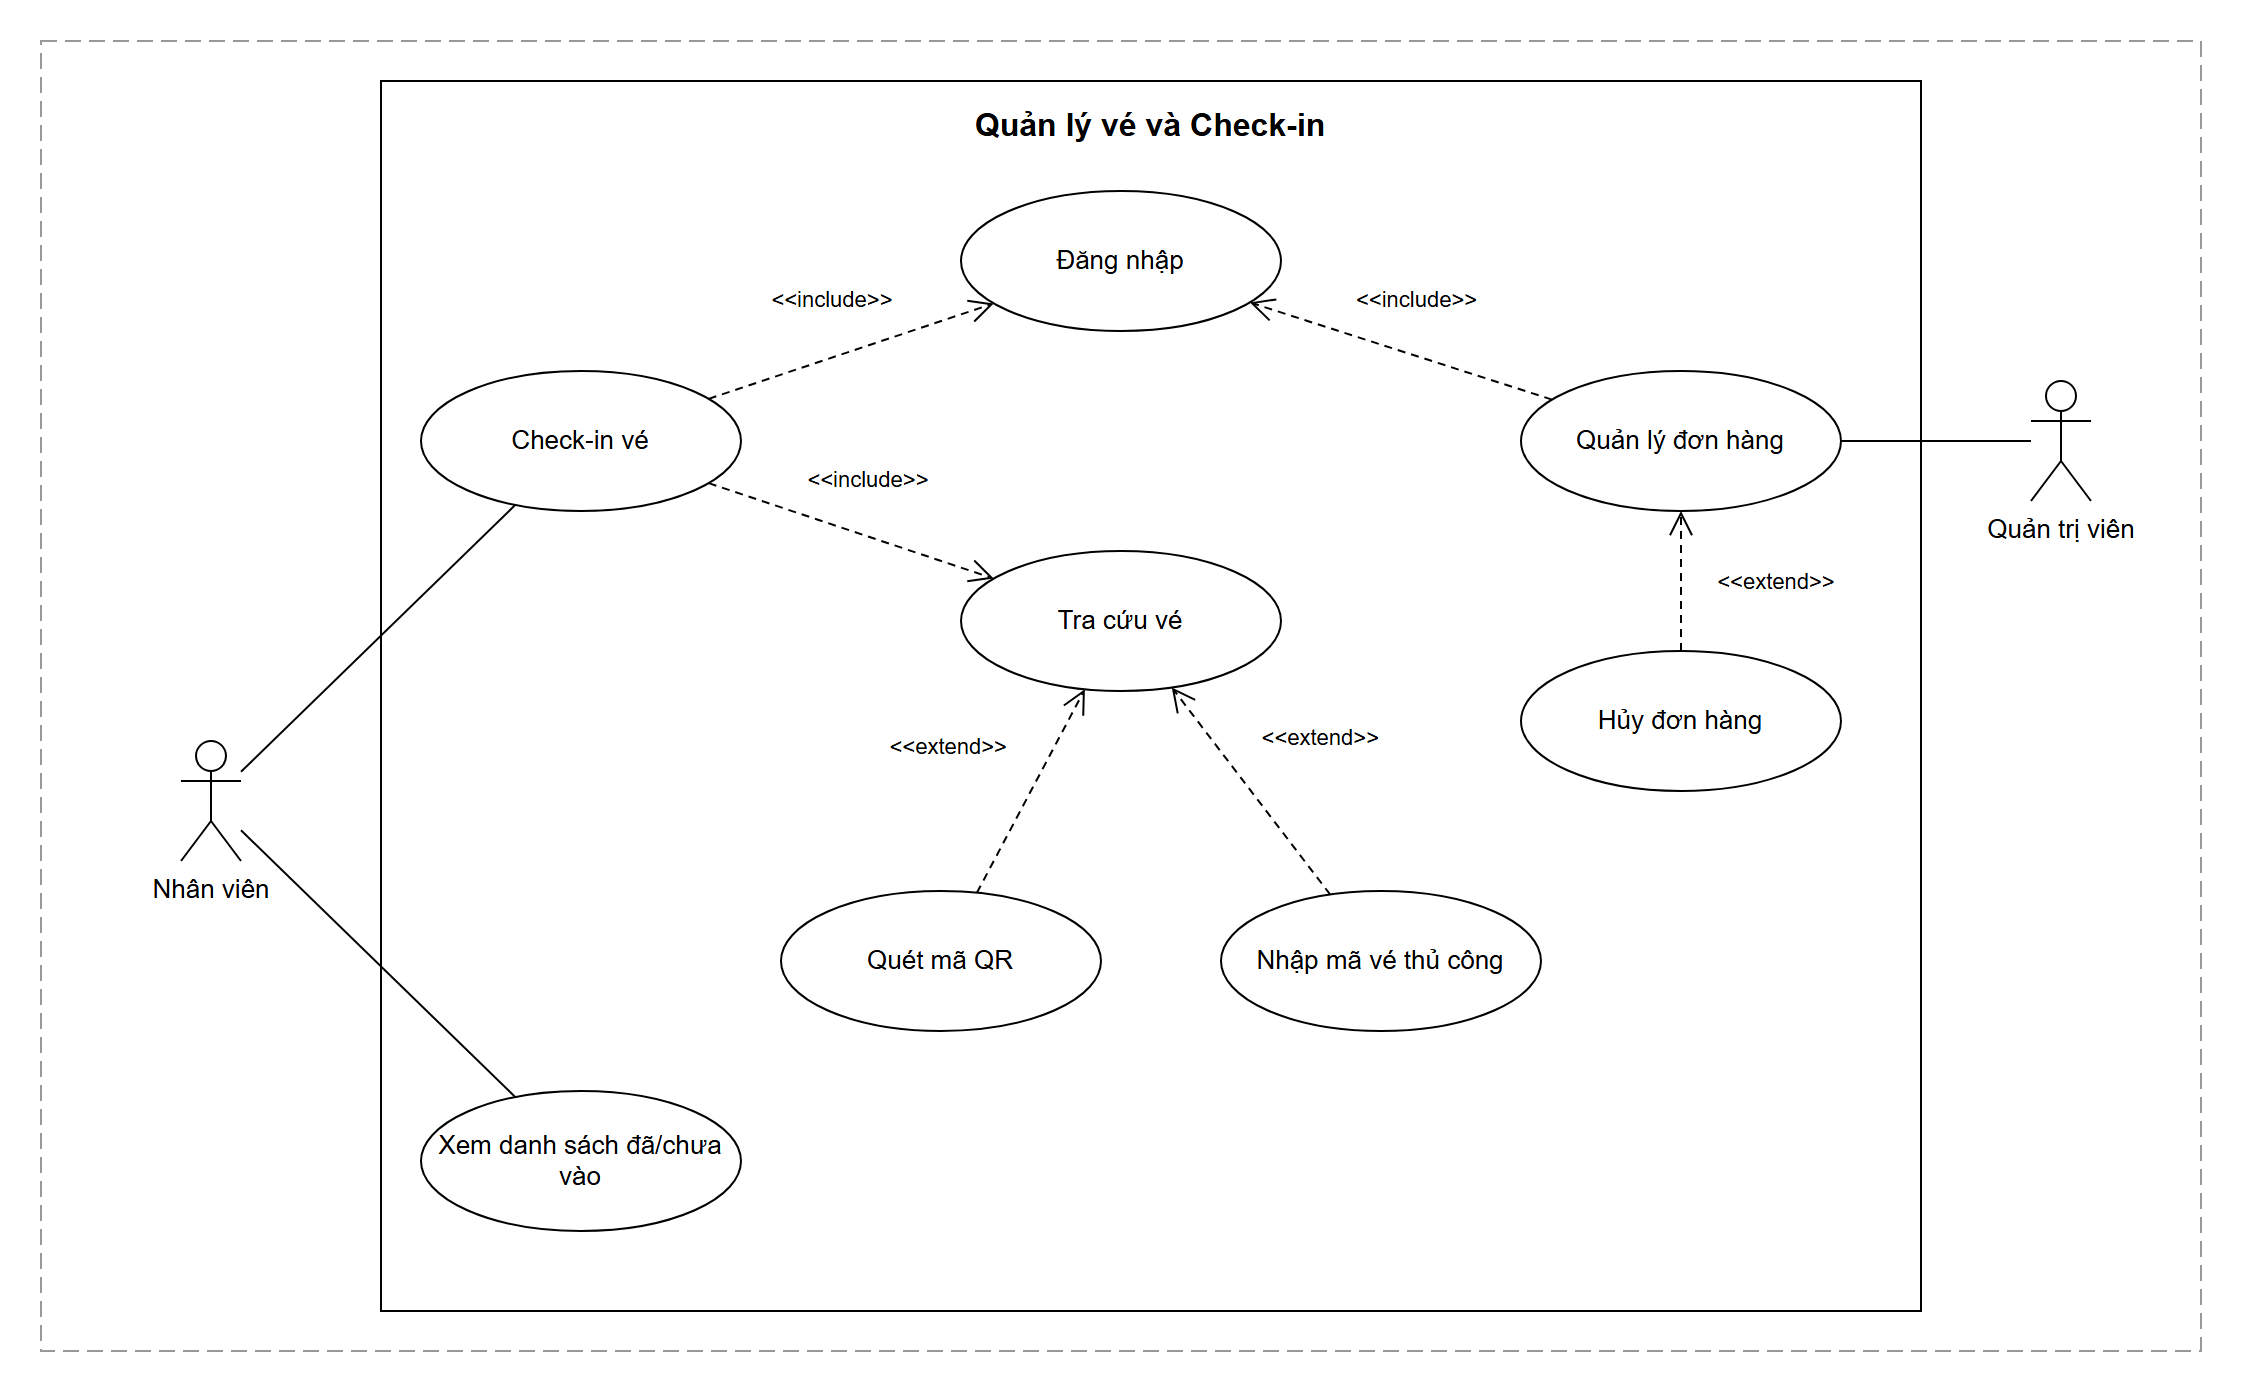

The diagram above was exported from draw.io. Its source (the exported page's mxGraphModel, read from the mxfile embedded in the PNG):
<mxGraphModel dx="1200" dy="850" grid="1" gridSize="10" guides="1" tooltips="1" connect="1" arrows="1" fold="1" page="1" pageScale="1" pageWidth="1140" pageHeight="735" math="0" shadow="0">
  <root>
    <mxCell id="0" />
    <mxCell id="1" parent="0" />
    <mxCell id="frame" value="" style="rounded=0;whiteSpace=wrap;html=1;fillColor=none;strokeColor=#999999;dashed=1;dashPattern=8 4;connectable=0;" vertex="1" parent="1">
      <mxGeometry x="20" y="20" width="1080" height="655" as="geometry" />
    </mxCell>
    <mxCell id="sys" value="Quản lý vé và Check-in" style="rounded=0;whiteSpace=wrap;html=1;fillColor=#FFFFFF;strokeColor=#000000;verticalAlign=top;align=center;fontStyle=1;fontSize=16;fontColor=#000000;fontFamily=Helvetica;spacingTop=6;connectable=0;" vertex="1" parent="1">
      <mxGeometry x="190" y="40" width="770" height="615" as="geometry" />
    </mxCell>
    <mxCell id="a-nv" value="Nhân viên" style="shape=umlActor;verticalLabelPosition=bottom;verticalAlign=top;html=1;outlineConnect=0;fillColor=#FFFFFF;strokeColor=#000000;fontColor=#000000;fontSize=13;fontFamily=Helvetica;" vertex="1" parent="1">
      <mxGeometry x="90" y="370" width="30" height="60" as="geometry" />
    </mxCell>
    <mxCell id="a-qtv" value="Quản trị viên" style="shape=umlActor;verticalLabelPosition=bottom;verticalAlign=top;html=1;outlineConnect=0;fillColor=#FFFFFF;strokeColor=#000000;fontColor=#000000;fontSize=13;fontFamily=Helvetica;" vertex="1" parent="1">
      <mxGeometry x="1015" y="190" width="30" height="60" as="geometry" />
    </mxCell>
    <mxCell id="uc-ci" value="Check-in vé" style="ellipse;whiteSpace=wrap;html=1;fillColor=#FFFFFF;strokeColor=#000000;fontColor=#000000;fontSize=13;fontFamily=Helvetica;" vertex="1" parent="1">
      <mxGeometry x="210" y="185" width="160" height="70" as="geometry" />
    </mxCell>
    <mxCell id="uc-ds" value="Xem danh sách đã/chưa vào" style="ellipse;whiteSpace=wrap;html=1;fillColor=#FFFFFF;strokeColor=#000000;fontColor=#000000;fontSize=13;fontFamily=Helvetica;" vertex="1" parent="1">
      <mxGeometry x="210" y="545" width="160" height="70" as="geometry" />
    </mxCell>
    <mxCell id="uc-dn" value="Đăng nhập" style="ellipse;whiteSpace=wrap;html=1;fillColor=#FFFFFF;strokeColor=#000000;fontColor=#000000;fontSize=13;fontFamily=Helvetica;" vertex="1" parent="1">
      <mxGeometry x="480" y="95" width="160" height="70" as="geometry" />
    </mxCell>
    <mxCell id="uc-tc" value="Tra cứu vé" style="ellipse;whiteSpace=wrap;html=1;fillColor=#FFFFFF;strokeColor=#000000;fontColor=#000000;fontSize=13;fontFamily=Helvetica;" vertex="1" parent="1">
      <mxGeometry x="480" y="275" width="160" height="70" as="geometry" />
    </mxCell>
    <mxCell id="uc-qr" value="Quét mã QR" style="ellipse;whiteSpace=wrap;html=1;fillColor=#FFFFFF;strokeColor=#000000;fontColor=#000000;fontSize=13;fontFamily=Helvetica;" vertex="1" parent="1">
      <mxGeometry x="390" y="445" width="160" height="70" as="geometry" />
    </mxCell>
    <mxCell id="uc-ma" value="Nhập mã vé thủ công" style="ellipse;whiteSpace=wrap;html=1;fillColor=#FFFFFF;strokeColor=#000000;fontColor=#000000;fontSize=13;fontFamily=Helvetica;" vertex="1" parent="1">
      <mxGeometry x="610" y="445" width="160" height="70" as="geometry" />
    </mxCell>
    <mxCell id="uc-don" value="Quản lý đơn hàng" style="ellipse;whiteSpace=wrap;html=1;fillColor=#FFFFFF;strokeColor=#000000;fontColor=#000000;fontSize=13;fontFamily=Helvetica;" vertex="1" parent="1">
      <mxGeometry x="760" y="185" width="160" height="70" as="geometry" />
    </mxCell>
    <mxCell id="uc-huy" value="Hủy đơn hàng" style="ellipse;whiteSpace=wrap;html=1;fillColor=#FFFFFF;strokeColor=#000000;fontColor=#000000;fontSize=13;fontFamily=Helvetica;" vertex="1" parent="1">
      <mxGeometry x="760" y="325" width="160" height="70" as="geometry" />
    </mxCell>
    <mxCell id="e1" style="endArrow=none;startArrow=none;rounded=0;strokeColor=#000000;" edge="1" parent="1" source="a-nv" target="uc-ci">
      <mxGeometry relative="1" as="geometry" />
    </mxCell>
    <mxCell id="e2" style="endArrow=none;startArrow=none;rounded=0;strokeColor=#000000;" edge="1" parent="1" source="a-nv" target="uc-ds">
      <mxGeometry relative="1" as="geometry" />
    </mxCell>
    <mxCell id="e3" style="endArrow=none;startArrow=none;rounded=0;strokeColor=#000000;" edge="1" parent="1" source="a-qtv" target="uc-don">
      <mxGeometry relative="1" as="geometry" />
    </mxCell>
    <mxCell id="e4" value="&lt;&lt;include&gt;&gt;" style="endArrow=open;endFill=0;endSize=10;startArrow=none;dashed=1;dashPattern=4 3;rounded=0;strokeColor=#000000;fontColor=#000000;fontSize=11;fontFamily=Helvetica;labelBackgroundColor=none;" edge="1" parent="1" source="uc-ci" target="uc-dn">
      <mxGeometry relative="1" as="geometry">
        <mxPoint x="-9" y="-26" as="offset" />
      </mxGeometry>
    </mxCell>
    <mxCell id="e5" value="&lt;&lt;include&gt;&gt;" style="endArrow=open;endFill=0;endSize=10;startArrow=none;dashed=1;dashPattern=4 3;rounded=0;strokeColor=#000000;fontColor=#000000;fontSize=11;fontFamily=Helvetica;labelBackgroundColor=none;" edge="1" parent="1" source="uc-ci" target="uc-tc">
      <mxGeometry relative="1" as="geometry">
        <mxPoint x="9" y="-26" as="offset" />
      </mxGeometry>
    </mxCell>
    <mxCell id="e6" value="&lt;&lt;extend&gt;&gt;" style="endArrow=open;endFill=0;endSize=10;startArrow=none;dashed=1;dashPattern=4 3;rounded=0;strokeColor=#000000;fontColor=#000000;fontSize=11;fontFamily=Helvetica;labelBackgroundColor=none;" edge="1" parent="1" source="uc-qr" target="uc-tc">
      <mxGeometry relative="1" as="geometry">
        <mxPoint x="-41" y="-22" as="offset" />
      </mxGeometry>
    </mxCell>
    <mxCell id="e7" value="&lt;&lt;extend&gt;&gt;" style="endArrow=open;endFill=0;endSize=10;startArrow=none;dashed=1;dashPattern=4 3;rounded=0;strokeColor=#000000;fontColor=#000000;fontSize=11;fontFamily=Helvetica;labelBackgroundColor=none;" edge="1" parent="1" source="uc-ma" target="uc-tc">
      <mxGeometry relative="1" as="geometry">
        <mxPoint x="35" y="-27" as="offset" />
      </mxGeometry>
    </mxCell>
    <mxCell id="e8" value="&lt;&lt;include&gt;&gt;" style="endArrow=open;endFill=0;endSize=10;startArrow=none;dashed=1;dashPattern=4 3;rounded=0;strokeColor=#000000;fontColor=#000000;fontSize=11;fontFamily=Helvetica;labelBackgroundColor=none;" edge="1" parent="1" source="uc-don" target="uc-dn">
      <mxGeometry relative="1" as="geometry">
        <mxPoint x="8" y="-26" as="offset" />
      </mxGeometry>
    </mxCell>
    <mxCell id="e9" value="&lt;&lt;extend&gt;&gt;" style="endArrow=open;endFill=0;endSize=10;startArrow=none;dashed=1;dashPattern=4 3;rounded=0;strokeColor=#000000;fontColor=#000000;fontSize=11;fontFamily=Helvetica;labelBackgroundColor=none;" edge="1" parent="1" source="uc-huy" target="uc-don">
      <mxGeometry relative="1" as="geometry">
        <mxPoint x="48" y="0" as="offset" />
      </mxGeometry>
    </mxCell>
  </root>
</mxGraphModel>